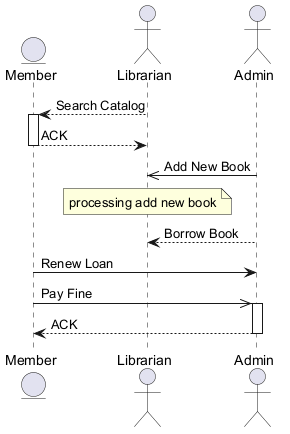

The diagram above was rendered by PlantUML. Its source (embedded in the PNG):
@startuml
skinparam backgroundColor #FFFFFF
skinparam classBackgroundColor #F1F8E9
skinparam classBorderColor #33691E
entity "Member" as M
actor "Librarian" as L
actor "Admin" as A
L --> M : Search Catalog
activate M
M --> L : ACK
deactivate M
A ->> L : Add New Book
note over L : processing add new book
A --> L : Borrow Book
M -> A : Renew Loan
M ->> A : Pay Fine
activate A
A --> M : ACK
deactivate A
@enduml